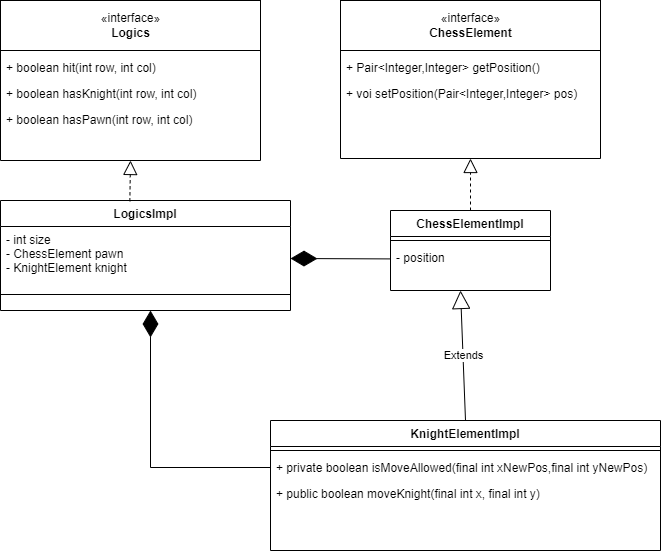

The diagram above was exported from draw.io. Its source (the exported page's mxGraphModel, read from the mxfile embedded in the PNG):
<mxGraphModel dx="1050" dy="621" grid="1" gridSize="10" guides="1" tooltips="1" connect="1" arrows="1" fold="1" page="1" pageScale="1" pageWidth="827" pageHeight="1169" math="0" shadow="0">
  <root>
    <mxCell id="WIyWlLk6GJQsqaUBKTNV-0" />
    <mxCell id="WIyWlLk6GJQsqaUBKTNV-1" parent="WIyWlLk6GJQsqaUBKTNV-0" />
    <mxCell id="zkfFHV4jXpPFQw0GAbJ--0" value="" style="swimlane;fontStyle=2;align=center;verticalAlign=top;childLayout=stackLayout;horizontal=1;startSize=26;horizontalStack=0;resizeParent=1;resizeLast=0;collapsible=1;marginBottom=0;rounded=0;shadow=0;strokeWidth=1;" parent="WIyWlLk6GJQsqaUBKTNV-1" vertex="1">
      <mxGeometry x="420" y="100" width="260" height="138" as="geometry">
        <mxRectangle x="230" y="140" width="160" height="26" as="alternateBounds" />
      </mxGeometry>
    </mxCell>
    <mxCell id="zkfFHV4jXpPFQw0GAbJ--4" value="" style="line;html=1;strokeWidth=1;align=left;verticalAlign=middle;spacingTop=-1;spacingLeft=3;spacingRight=3;rotatable=0;labelPosition=right;points=[];portConstraint=eastwest;" parent="zkfFHV4jXpPFQw0GAbJ--0" vertex="1">
      <mxGeometry y="26" width="260" height="8" as="geometry" />
    </mxCell>
    <mxCell id="zkfFHV4jXpPFQw0GAbJ--5" value="+ Pair&lt;Integer,Integer&gt; getPosition()" style="text;align=left;verticalAlign=top;spacingLeft=4;spacingRight=4;overflow=hidden;rotatable=0;points=[[0,0.5],[1,0.5]];portConstraint=eastwest;" parent="zkfFHV4jXpPFQw0GAbJ--0" vertex="1">
      <mxGeometry y="34" width="260" height="26" as="geometry" />
    </mxCell>
    <mxCell id="zkfFHV4jXpPFQw0GAbJ--3" value="+ voi setPosition(Pair&lt;Integer,Integer&gt; pos)" style="text;align=left;verticalAlign=top;spacingLeft=4;spacingRight=4;overflow=hidden;rotatable=0;points=[[0,0.5],[1,0.5]];portConstraint=eastwest;rounded=0;shadow=0;html=0;" parent="zkfFHV4jXpPFQw0GAbJ--0" vertex="1">
      <mxGeometry y="60" width="260" height="26" as="geometry" />
    </mxCell>
    <mxCell id="zkfFHV4jXpPFQw0GAbJ--6" value="ChessElementImpl" style="swimlane;fontStyle=1;align=center;verticalAlign=top;childLayout=stackLayout;horizontal=1;startSize=26;horizontalStack=0;resizeParent=1;resizeLast=0;collapsible=1;marginBottom=0;rounded=0;shadow=0;strokeWidth=1;" parent="WIyWlLk6GJQsqaUBKTNV-1" vertex="1">
      <mxGeometry x="470" y="290" width="160" height="80" as="geometry">
        <mxRectangle x="130" y="380" width="160" height="26" as="alternateBounds" />
      </mxGeometry>
    </mxCell>
    <mxCell id="zkfFHV4jXpPFQw0GAbJ--9" value="" style="line;html=1;strokeWidth=1;align=left;verticalAlign=middle;spacingTop=-1;spacingLeft=3;spacingRight=3;rotatable=0;labelPosition=right;points=[];portConstraint=eastwest;" parent="zkfFHV4jXpPFQw0GAbJ--6" vertex="1">
      <mxGeometry y="26" width="160" height="8" as="geometry" />
    </mxCell>
    <mxCell id="zkfFHV4jXpPFQw0GAbJ--1" value="- position " style="text;align=left;verticalAlign=top;spacingLeft=4;spacingRight=4;overflow=hidden;rotatable=0;points=[[0,0.5],[1,0.5]];portConstraint=eastwest;" parent="zkfFHV4jXpPFQw0GAbJ--6" vertex="1">
      <mxGeometry y="34" width="160" height="26" as="geometry" />
    </mxCell>
    <mxCell id="zkfFHV4jXpPFQw0GAbJ--13" value="KnightElementImpl" style="swimlane;fontStyle=1;align=center;verticalAlign=top;childLayout=stackLayout;horizontal=1;startSize=26;horizontalStack=0;resizeParent=1;resizeLast=0;collapsible=1;marginBottom=0;rounded=0;shadow=0;strokeWidth=1;" parent="WIyWlLk6GJQsqaUBKTNV-1" vertex="1">
      <mxGeometry x="350" y="500" width="390" height="130" as="geometry">
        <mxRectangle x="340" y="380" width="170" height="26" as="alternateBounds" />
      </mxGeometry>
    </mxCell>
    <mxCell id="zkfFHV4jXpPFQw0GAbJ--15" value="" style="line;html=1;strokeWidth=1;align=left;verticalAlign=middle;spacingTop=-1;spacingLeft=3;spacingRight=3;rotatable=0;labelPosition=right;points=[];portConstraint=eastwest;" parent="zkfFHV4jXpPFQw0GAbJ--13" vertex="1">
      <mxGeometry y="26" width="390" height="8" as="geometry" />
    </mxCell>
    <mxCell id="zkfFHV4jXpPFQw0GAbJ--14" value="+ private boolean isMoveAllowed(final int xNewPos,final int yNewPos)" style="text;align=left;verticalAlign=top;spacingLeft=4;spacingRight=4;overflow=hidden;rotatable=0;points=[[0,0.5],[1,0.5]];portConstraint=eastwest;" parent="zkfFHV4jXpPFQw0GAbJ--13" vertex="1">
      <mxGeometry y="34" width="390" height="26" as="geometry" />
    </mxCell>
    <mxCell id="OhUmQ9ei7hgF1SLILdrF-21" value="+ public boolean moveKnight(final int x, final int y)" style="text;align=left;verticalAlign=top;spacingLeft=4;spacingRight=4;overflow=hidden;rotatable=0;points=[[0,0.5],[1,0.5]];portConstraint=eastwest;" vertex="1" parent="zkfFHV4jXpPFQw0GAbJ--13">
      <mxGeometry y="60" width="390" height="26" as="geometry" />
    </mxCell>
    <mxCell id="OhUmQ9ei7hgF1SLILdrF-1" value="LogicsImpl" style="swimlane;fontStyle=1;align=center;verticalAlign=top;childLayout=stackLayout;horizontal=1;startSize=26;horizontalStack=0;resizeParent=1;resizeLast=0;collapsible=1;marginBottom=0;rounded=0;shadow=0;strokeWidth=1;" vertex="1" parent="WIyWlLk6GJQsqaUBKTNV-1">
      <mxGeometry x="80" y="280" width="290" height="110" as="geometry">
        <mxRectangle x="340" y="380" width="170" height="26" as="alternateBounds" />
      </mxGeometry>
    </mxCell>
    <mxCell id="OhUmQ9ei7hgF1SLILdrF-2" value="- int size&#10;- ChessElement pawn&#10;- KnightElement knight" style="text;align=left;verticalAlign=top;spacingLeft=4;spacingRight=4;overflow=hidden;rotatable=0;points=[[0,0.5],[1,0.5]];portConstraint=eastwest;" vertex="1" parent="OhUmQ9ei7hgF1SLILdrF-1">
      <mxGeometry y="26" width="290" height="64" as="geometry" />
    </mxCell>
    <mxCell id="OhUmQ9ei7hgF1SLILdrF-3" value="" style="line;html=1;strokeWidth=1;align=left;verticalAlign=middle;spacingTop=-1;spacingLeft=3;spacingRight=3;rotatable=0;labelPosition=right;points=[];portConstraint=eastwest;" vertex="1" parent="OhUmQ9ei7hgF1SLILdrF-1">
      <mxGeometry y="90" width="290" height="8" as="geometry" />
    </mxCell>
    <mxCell id="OhUmQ9ei7hgF1SLILdrF-5" value="«interface»&lt;br&gt;&lt;b&gt;ChessElement&lt;/b&gt;" style="html=1;" vertex="1" parent="WIyWlLk6GJQsqaUBKTNV-1">
      <mxGeometry x="420" y="80" width="260" height="50" as="geometry" />
    </mxCell>
    <mxCell id="OhUmQ9ei7hgF1SLILdrF-6" value="" style="swimlane;fontStyle=2;align=center;verticalAlign=top;childLayout=stackLayout;horizontal=1;startSize=26;horizontalStack=0;resizeParent=1;resizeLast=0;collapsible=1;marginBottom=0;rounded=0;shadow=0;strokeWidth=1;" vertex="1" parent="WIyWlLk6GJQsqaUBKTNV-1">
      <mxGeometry x="80" y="100" width="260" height="140" as="geometry">
        <mxRectangle x="230" y="140" width="160" height="26" as="alternateBounds" />
      </mxGeometry>
    </mxCell>
    <mxCell id="OhUmQ9ei7hgF1SLILdrF-8" value="" style="line;html=1;strokeWidth=1;align=left;verticalAlign=middle;spacingTop=-1;spacingLeft=3;spacingRight=3;rotatable=0;labelPosition=right;points=[];portConstraint=eastwest;" vertex="1" parent="OhUmQ9ei7hgF1SLILdrF-6">
      <mxGeometry y="26" width="260" height="8" as="geometry" />
    </mxCell>
    <mxCell id="OhUmQ9ei7hgF1SLILdrF-9" value="+ boolean hit(int row, int col)" style="text;align=left;verticalAlign=top;spacingLeft=4;spacingRight=4;overflow=hidden;rotatable=0;points=[[0,0.5],[1,0.5]];portConstraint=eastwest;" vertex="1" parent="OhUmQ9ei7hgF1SLILdrF-6">
      <mxGeometry y="34" width="260" height="26" as="geometry" />
    </mxCell>
    <mxCell id="OhUmQ9ei7hgF1SLILdrF-10" value="+ boolean hasKnight(int row, int col)" style="text;align=left;verticalAlign=top;spacingLeft=4;spacingRight=4;overflow=hidden;rotatable=0;points=[[0,0.5],[1,0.5]];portConstraint=eastwest;rounded=0;shadow=0;html=0;" vertex="1" parent="OhUmQ9ei7hgF1SLILdrF-6">
      <mxGeometry y="60" width="260" height="26" as="geometry" />
    </mxCell>
    <mxCell id="OhUmQ9ei7hgF1SLILdrF-12" value="+ boolean hasPawn(int row, int col)" style="text;align=left;verticalAlign=top;spacingLeft=4;spacingRight=4;overflow=hidden;rotatable=0;points=[[0,0.5],[1,0.5]];portConstraint=eastwest;rounded=0;shadow=0;html=0;" vertex="1" parent="OhUmQ9ei7hgF1SLILdrF-6">
      <mxGeometry y="86" width="260" height="26" as="geometry" />
    </mxCell>
    <mxCell id="OhUmQ9ei7hgF1SLILdrF-13" value="«interface»&lt;br&gt;&lt;b&gt;Logics&lt;/b&gt;" style="html=1;" vertex="1" parent="WIyWlLk6GJQsqaUBKTNV-1">
      <mxGeometry x="80" y="80" width="260" height="50" as="geometry" />
    </mxCell>
    <mxCell id="OhUmQ9ei7hgF1SLILdrF-14" value="" style="endArrow=block;dashed=1;endFill=0;endSize=12;html=1;rounded=0;entryX=0.5;entryY=1;entryDx=0;entryDy=0;exitX=0.5;exitY=0;exitDx=0;exitDy=0;" edge="1" parent="WIyWlLk6GJQsqaUBKTNV-1" source="zkfFHV4jXpPFQw0GAbJ--6" target="zkfFHV4jXpPFQw0GAbJ--0">
      <mxGeometry width="160" relative="1" as="geometry">
        <mxPoint x="310" y="320" as="sourcePoint" />
        <mxPoint x="470" y="320" as="targetPoint" />
      </mxGeometry>
    </mxCell>
    <mxCell id="OhUmQ9ei7hgF1SLILdrF-16" value="" style="endArrow=block;dashed=1;endFill=0;endSize=12;html=1;rounded=0;entryX=0.5;entryY=1;entryDx=0;entryDy=0;exitX=0.446;exitY=0.007;exitDx=0;exitDy=0;exitPerimeter=0;" edge="1" parent="WIyWlLk6GJQsqaUBKTNV-1" source="OhUmQ9ei7hgF1SLILdrF-1" target="OhUmQ9ei7hgF1SLILdrF-6">
      <mxGeometry width="160" relative="1" as="geometry">
        <mxPoint x="310" y="320" as="sourcePoint" />
        <mxPoint x="470" y="320" as="targetPoint" />
      </mxGeometry>
    </mxCell>
    <mxCell id="OhUmQ9ei7hgF1SLILdrF-17" value="Extends" style="endArrow=block;endSize=16;endFill=0;html=1;rounded=0;exitX=0.5;exitY=0;exitDx=0;exitDy=0;" edge="1" parent="WIyWlLk6GJQsqaUBKTNV-1" source="zkfFHV4jXpPFQw0GAbJ--13">
      <mxGeometry width="160" relative="1" as="geometry">
        <mxPoint x="310" y="320" as="sourcePoint" />
        <mxPoint x="540" y="370" as="targetPoint" />
      </mxGeometry>
    </mxCell>
    <mxCell id="OhUmQ9ei7hgF1SLILdrF-18" value="" style="endArrow=diamondThin;endFill=1;endSize=24;html=1;rounded=0;entryX=1;entryY=0.5;entryDx=0;entryDy=0;exitX=0;exitY=0.862;exitDx=0;exitDy=0;exitPerimeter=0;" edge="1" parent="WIyWlLk6GJQsqaUBKTNV-1" target="OhUmQ9ei7hgF1SLILdrF-2">
      <mxGeometry width="160" relative="1" as="geometry">
        <mxPoint x="470" y="338.41200000000003" as="sourcePoint" />
        <mxPoint x="470" y="320" as="targetPoint" />
      </mxGeometry>
    </mxCell>
    <mxCell id="OhUmQ9ei7hgF1SLILdrF-19" value="" style="endArrow=diamondThin;endFill=1;endSize=24;html=1;rounded=0;exitX=0;exitY=0.5;exitDx=0;exitDy=0;" edge="1" parent="WIyWlLk6GJQsqaUBKTNV-1" source="zkfFHV4jXpPFQw0GAbJ--14">
      <mxGeometry width="160" relative="1" as="geometry">
        <mxPoint x="480" y="348.41200000000003" as="sourcePoint" />
        <mxPoint x="230" y="390" as="targetPoint" />
        <Array as="points">
          <mxPoint x="230" y="547" />
        </Array>
      </mxGeometry>
    </mxCell>
  </root>
</mxGraphModel>